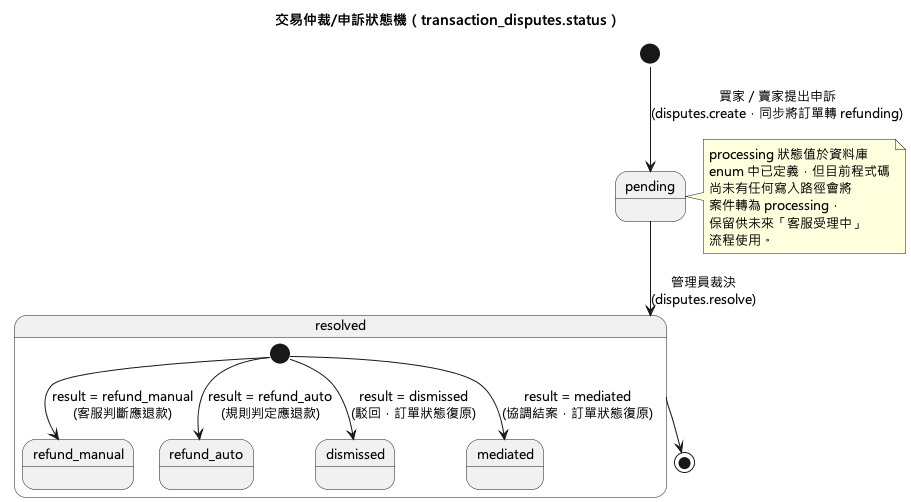

The diagram above was rendered by PlantUML. Its source (embedded in the PNG):
@startuml
!pragma layout smetana
skinparam defaultFontName "Microsoft JhengHei"
skinparam defaultFontSize 13
title 交易仲裁/申訴狀態機（transaction_disputes.status）

[*] --> pending : 買家／賣家提出申訴\n(disputes.create，同步將訂單轉 refunding)
pending --> resolved : 管理員裁決\n(disputes.resolve)
resolved --> [*]

state resolved {
  [*] --> refund_manual : result = refund_manual\n(客服判斷應退款)
  [*] --> refund_auto : result = refund_auto\n(規則判定應退款)
  [*] --> dismissed : result = dismissed\n(駁回，訂單狀態復原)
  [*] --> mediated : result = mediated\n(協調結案，訂單狀態復原)
}

note right of pending
  processing 狀態值於資料庫
  enum 中已定義，但目前程式碼
  尚未有任何寫入路徑會將
  案件轉為 processing，
  保留供未來「客服受理中」
  流程使用。
end note
@enduml